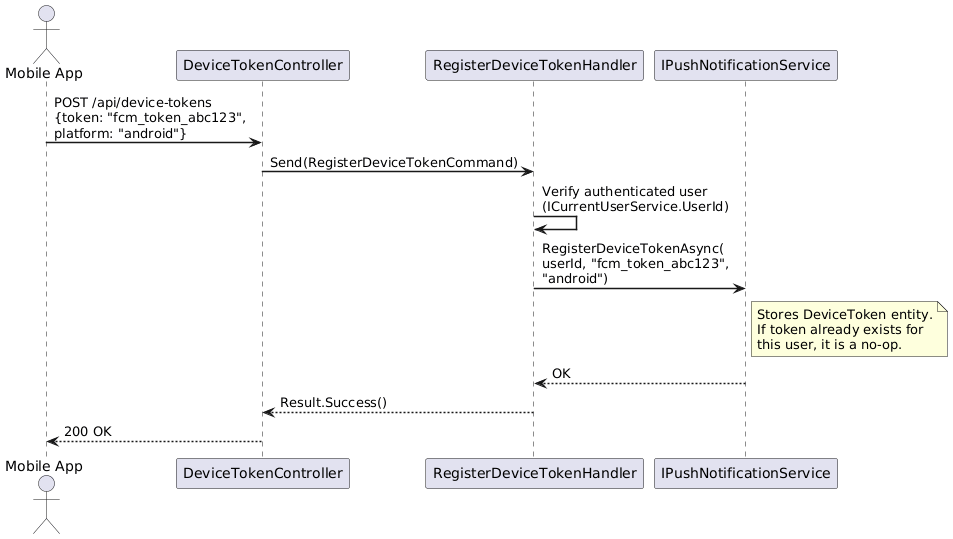

The diagram above was rendered by PlantUML. Its source (embedded in the PNG):
@startuml
skinparam sequenceArrowThickness 1.5
skinparam maxMessageSize 200

actor "Mobile App" as App
participant "DeviceTokenController" as API
participant "RegisterDeviceTokenHandler" as Handler
participant "IPushNotificationService" as Push

App -> API : POST /api/device-tokens\n{token: "fcm_token_abc123",\nplatform: "android"}
API -> Handler : Send(RegisterDeviceTokenCommand)

Handler -> Handler : Verify authenticated user\n(ICurrentUserService.UserId)

Handler -> Push : RegisterDeviceTokenAsync(\nuserId, "fcm_token_abc123", "android")
note right of Push
  Stores DeviceToken entity.
  If token already exists for
  this user, it is a no-op.
end note
Push --> Handler : OK

Handler --> API : Result.Success()
API --> App : 200 OK

@enduml